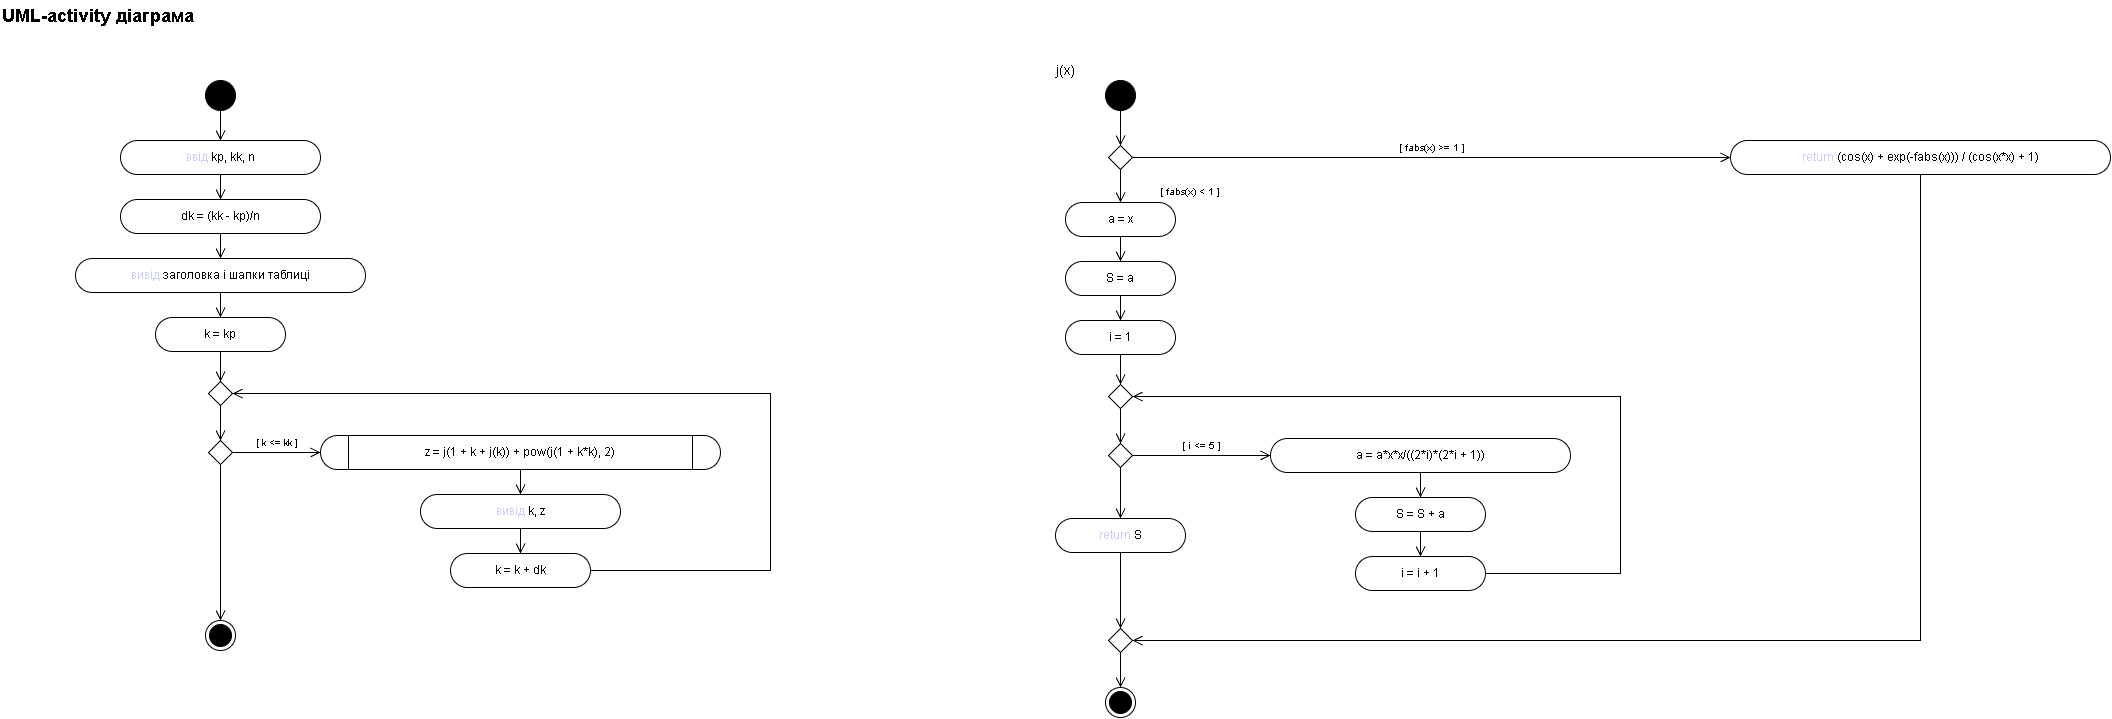

The diagram above was exported from draw.io. Its source (the exported page's mxGraphModel, read from the mxfile embedded in the PNG):
<mxGraphModel dx="2575" dy="1425" grid="0" gridSize="10" guides="1" tooltips="1" connect="1" arrows="1" fold="1" page="1" pageScale="1" pageWidth="2220" pageHeight="812" background="light-dark(#FFFFFF,#FFFFFF)" math="0" shadow="0">
  <root>
    <mxCell id="0" />
    <mxCell id="1" parent="0" />
    <mxCell id="utitle" parent="1" style="text;html=1;align=left;verticalAlign=middle;fontSize=18;fontStyle=1;fontColor=light-dark(#000000,#000000);" value="UML-activity діаграма" vertex="1">
      <mxGeometry height="30" width="320" x="30" y="15" as="geometry" />
    </mxCell>
    <mxCell id="uinit" parent="1" style="ellipse;html=1;strokeColor=light-dark(#000000,#000000);fillColor=light-dark(#000000,#000000);" value="" vertex="1">
      <mxGeometry height="30" width="30" x="235" y="95" as="geometry" />
    </mxCell>
    <mxCell id="uinp" parent="1" style="rounded=1;whiteSpace=wrap;html=1;arcSize=50;fontSize=12;strokeColor=light-dark(#000000,#000000);fillColor=light-dark(#FFFFFF,#FFFFFF);fontColor=light-dark(#000000,#000000);" value="&lt;font color=&quot;#0000FF&quot;&gt;ввід&lt;/font&gt; kp, kk, n" vertex="1">
      <mxGeometry height="34" width="200" x="150" y="155" as="geometry" />
    </mxCell>
    <mxCell id="udk" parent="1" style="rounded=1;whiteSpace=wrap;html=1;arcSize=50;fontSize=12;strokeColor=light-dark(#000000,#000000);fillColor=light-dark(#FFFFFF,#FFFFFF);fontColor=light-dark(#000000,#000000);" value="dk = (kk - kp)/n" vertex="1">
      <mxGeometry height="34" width="200" x="150" y="214" as="geometry" />
    </mxCell>
    <mxCell id="uhdr" parent="1" style="rounded=1;whiteSpace=wrap;html=1;arcSize=50;fontSize=12;strokeColor=light-dark(#000000,#000000);fillColor=light-dark(#FFFFFF,#FFFFFF);fontColor=light-dark(#000000,#000000);" value="&lt;font color=&quot;#0000FF&quot;&gt;вивід&lt;/font&gt; заголовка і шапки таблиці" vertex="1">
      <mxGeometry height="34" width="290" x="105" y="273" as="geometry" />
    </mxCell>
    <mxCell id="uks" parent="1" style="rounded=1;whiteSpace=wrap;html=1;arcSize=50;fontSize=12;strokeColor=light-dark(#000000,#000000);fillColor=light-dark(#FFFFFF,#FFFFFF);fontColor=light-dark(#000000,#000000);" value="k = kp" vertex="1">
      <mxGeometry height="34" width="130" x="185" y="332" as="geometry" />
    </mxCell>
    <mxCell id="um1" parent="1" style="rhombus;whiteSpace=wrap;html=1;strokeColor=light-dark(#000000,#000000);fillColor=light-dark(#FFFFFF,#FFFFFF);" value="" vertex="1">
      <mxGeometry height="24" width="24" x="238" y="396" as="geometry" />
    </mxCell>
    <mxCell id="udl" parent="1" style="rhombus;whiteSpace=wrap;html=1;strokeColor=light-dark(#000000,#000000);fillColor=light-dark(#FFFFFF,#FFFFFF);" value="" vertex="1">
      <mxGeometry height="24" width="24" x="238" y="455" as="geometry" />
    </mxCell>
    <mxCell id="ucall" parent="1" style="rounded=1;whiteSpace=wrap;html=1;arcSize=50;fontSize=12;strokeColor=light-dark(#000000,#000000);fillColor=light-dark(#FFFFFF,#FFFFFF);fontColor=light-dark(#000000,#000000);shape=process;rounded=1;size=0.07;" value="z = j(1 + k + j(k)) + pow(j(1 + k*k), 2)" vertex="1">
      <mxGeometry height="34" width="400" x="350" y="450" as="geometry" />
    </mxCell>
    <mxCell id="uout" parent="1" style="rounded=1;whiteSpace=wrap;html=1;arcSize=50;fontSize=12;strokeColor=light-dark(#000000,#000000);fillColor=light-dark(#FFFFFF,#FFFFFF);fontColor=light-dark(#000000,#000000);" value="&lt;font color=&quot;#0000FF&quot;&gt;вивід&lt;/font&gt; k, z" vertex="1">
      <mxGeometry height="34" width="200" x="450" y="509" as="geometry" />
    </mxCell>
    <mxCell id="ukd" parent="1" style="rounded=1;whiteSpace=wrap;html=1;arcSize=50;fontSize=12;strokeColor=light-dark(#000000,#000000);fillColor=light-dark(#FFFFFF,#FFFFFF);fontColor=light-dark(#000000,#000000);" value="k = k + dk" vertex="1">
      <mxGeometry height="34" width="140" x="480" y="568" as="geometry" />
    </mxCell>
    <mxCell id="ufin" parent="1" style="ellipse;html=1;shape=endState;strokeColor=light-dark(#000000,#000000);fillColor=light-dark(#000000,#000000);" value="" vertex="1">
      <mxGeometry height="30" width="30" x="235" y="635" as="geometry" />
    </mxCell>
    <mxCell id="ujinit" parent="1" style="ellipse;html=1;strokeColor=light-dark(#000000,#000000);fillColor=light-dark(#000000,#000000);" value="" vertex="1">
      <mxGeometry height="30" width="30" x="1135" y="95" as="geometry" />
    </mxCell>
    <mxCell id="ujd" parent="1" style="rhombus;whiteSpace=wrap;html=1;strokeColor=light-dark(#000000,#000000);fillColor=light-dark(#FFFFFF,#FFFFFF);" value="" vertex="1">
      <mxGeometry height="24" width="24" x="1138" y="160" as="geometry" />
    </mxCell>
    <mxCell id="ujf" parent="1" style="rounded=1;whiteSpace=wrap;html=1;arcSize=50;fontSize=12;strokeColor=light-dark(#000000,#000000);fillColor=light-dark(#FFFFFF,#FFFFFF);fontColor=light-dark(#000000,#000000);" value="&lt;font color=&quot;#0000FF&quot;&gt;return&lt;/font&gt; (cos(x) + exp(-fabs(x))) / (cos(x*x) + 1)" vertex="1">
      <mxGeometry height="34" width="380" x="1760" y="155" as="geometry" />
    </mxCell>
    <mxCell id="ua0" parent="1" style="rounded=1;whiteSpace=wrap;html=1;arcSize=50;fontSize=12;strokeColor=light-dark(#000000,#000000);fillColor=light-dark(#FFFFFF,#FFFFFF);fontColor=light-dark(#000000,#000000);" value="a = x" vertex="1">
      <mxGeometry height="34" width="110" x="1095" y="217" as="geometry" />
    </mxCell>
    <mxCell id="us0" parent="1" style="rounded=1;whiteSpace=wrap;html=1;arcSize=50;fontSize=12;strokeColor=light-dark(#000000,#000000);fillColor=light-dark(#FFFFFF,#FFFFFF);fontColor=light-dark(#000000,#000000);" value="S = a" vertex="1">
      <mxGeometry height="34" width="110" x="1095" y="276" as="geometry" />
    </mxCell>
    <mxCell id="ui0" parent="1" style="rounded=1;whiteSpace=wrap;html=1;arcSize=50;fontSize=12;strokeColor=light-dark(#000000,#000000);fillColor=light-dark(#FFFFFF,#FFFFFF);fontColor=light-dark(#000000,#000000);" value="i = 1" vertex="1">
      <mxGeometry height="34" width="110" x="1095" y="335" as="geometry" />
    </mxCell>
    <mxCell id="um" parent="1" style="rhombus;whiteSpace=wrap;html=1;strokeColor=light-dark(#000000,#000000);fillColor=light-dark(#FFFFFF,#FFFFFF);" value="" vertex="1">
      <mxGeometry height="24" width="24" x="1138" y="399" as="geometry" />
    </mxCell>
    <mxCell id="ud2" parent="1" style="rhombus;whiteSpace=wrap;html=1;strokeColor=light-dark(#000000,#000000);fillColor=light-dark(#FFFFFF,#FFFFFF);" value="" vertex="1">
      <mxGeometry height="24" width="24" x="1138" y="458" as="geometry" />
    </mxCell>
    <mxCell id="ubody" parent="1" style="rounded=1;whiteSpace=wrap;html=1;arcSize=50;fontSize=12;strokeColor=light-dark(#000000,#000000);fillColor=light-dark(#FFFFFF,#FFFFFF);fontColor=light-dark(#000000,#000000);" value="a = a*x*x/((2*i)*(2*i + 1))" vertex="1">
      <mxGeometry height="34" width="300" x="1300" y="453" as="geometry" />
    </mxCell>
    <mxCell id="uss" parent="1" style="rounded=1;whiteSpace=wrap;html=1;arcSize=50;fontSize=12;strokeColor=light-dark(#000000,#000000);fillColor=light-dark(#FFFFFF,#FFFFFF);fontColor=light-dark(#000000,#000000);" value="S = S + a" vertex="1">
      <mxGeometry height="34" width="130" x="1385" y="512" as="geometry" />
    </mxCell>
    <mxCell id="uii" parent="1" style="rounded=1;whiteSpace=wrap;html=1;arcSize=50;fontSize=12;strokeColor=light-dark(#000000,#000000);fillColor=light-dark(#FFFFFF,#FFFFFF);fontColor=light-dark(#000000,#000000);" value="i = i + 1" vertex="1">
      <mxGeometry height="34" width="130" x="1385" y="571" as="geometry" />
    </mxCell>
    <mxCell id="urs" parent="1" style="rounded=1;whiteSpace=wrap;html=1;arcSize=50;fontSize=12;strokeColor=light-dark(#000000,#000000);fillColor=light-dark(#FFFFFF,#FFFFFF);fontColor=light-dark(#000000,#000000);" value="&lt;font color=&quot;#0000FF&quot;&gt;return&lt;/font&gt; S" vertex="1">
      <mxGeometry height="34" width="130" x="1085" y="533" as="geometry" />
    </mxCell>
    <mxCell id="umd" parent="1" style="rhombus;whiteSpace=wrap;html=1;strokeColor=light-dark(#000000,#000000);fillColor=light-dark(#FFFFFF,#FFFFFF);" value="" vertex="1">
      <mxGeometry height="24" width="24" x="1138" y="643" as="geometry" />
    </mxCell>
    <mxCell id="ujfin" parent="1" style="ellipse;html=1;shape=endState;strokeColor=light-dark(#000000,#000000);fillColor=light-dark(#000000,#000000);" value="" vertex="1">
      <mxGeometry height="30" width="30" x="1135" y="702" as="geometry" />
    </mxCell>
    <mxCell id="ut0" parent="1" style="text;html=1;whiteSpace=wrap;strokeColor=none;fillColor=none;align=center;verticalAlign=middle;rounded=0;fontSize=14;fontColor=light-dark(#000000,#000000);" value="j(x)" vertex="1">
      <mxGeometry height="20" width="60" x="1065" y="75" as="geometry" />
    </mxCell>
    <mxCell id="ut1" parent="1" style="text;html=1;whiteSpace=wrap;strokeColor=none;fillColor=none;align=center;verticalAlign=middle;rounded=0;fontSize=10;fontColor=light-dark(#000000,#000000);" value="[ fabs(x) &amp;lt; 1 ]" vertex="1">
      <mxGeometry height="20" width="100" x="1170" y="196" as="geometry" />
    </mxCell>
    <mxCell id="ue0" edge="1" parent="1" source="uinit" style="edgeStyle=orthogonalEdgeStyle;rounded=0;html=1;endArrow=open;endFill=0;endSize=8;strokeColor=light-dark(#000000,#000000);fontSize=10;fontColor=light-dark(#000000,#000000);labelBackgroundColor=none;exitX=0.5;exitY=1;exitDx=0;exitDy=0;entryX=0.5;entryY=0;entryDx=0;entryDy=0;" target="uinp" value="">
      <mxGeometry relative="1" as="geometry" />
    </mxCell>
    <mxCell id="ue1" edge="1" parent="1" source="uinp" style="edgeStyle=orthogonalEdgeStyle;rounded=0;html=1;endArrow=open;endFill=0;endSize=8;strokeColor=light-dark(#000000,#000000);fontSize=10;fontColor=light-dark(#000000,#000000);labelBackgroundColor=none;exitX=0.5;exitY=1;exitDx=0;exitDy=0;entryX=0.5;entryY=0;entryDx=0;entryDy=0;" target="udk" value="">
      <mxGeometry relative="1" as="geometry" />
    </mxCell>
    <mxCell id="ue2" edge="1" parent="1" source="udk" style="edgeStyle=orthogonalEdgeStyle;rounded=0;html=1;endArrow=open;endFill=0;endSize=8;strokeColor=light-dark(#000000,#000000);fontSize=10;fontColor=light-dark(#000000,#000000);labelBackgroundColor=none;exitX=0.5;exitY=1;exitDx=0;exitDy=0;entryX=0.5;entryY=0;entryDx=0;entryDy=0;" target="uhdr" value="">
      <mxGeometry relative="1" as="geometry" />
    </mxCell>
    <mxCell id="ue3" edge="1" parent="1" source="uhdr" style="edgeStyle=orthogonalEdgeStyle;rounded=0;html=1;endArrow=open;endFill=0;endSize=8;strokeColor=light-dark(#000000,#000000);fontSize=10;fontColor=light-dark(#000000,#000000);labelBackgroundColor=none;exitX=0.5;exitY=1;exitDx=0;exitDy=0;entryX=0.5;entryY=0;entryDx=0;entryDy=0;" target="uks" value="">
      <mxGeometry relative="1" as="geometry" />
    </mxCell>
    <mxCell id="ue4" edge="1" parent="1" source="uks" style="edgeStyle=orthogonalEdgeStyle;rounded=0;html=1;endArrow=open;endFill=0;endSize=8;strokeColor=light-dark(#000000,#000000);fontSize=10;fontColor=light-dark(#000000,#000000);labelBackgroundColor=none;exitX=0.5;exitY=1;exitDx=0;exitDy=0;entryX=0.5;entryY=0;entryDx=0;entryDy=0;" target="um1" value="">
      <mxGeometry relative="1" as="geometry" />
    </mxCell>
    <mxCell id="ue5" edge="1" parent="1" source="um1" style="edgeStyle=orthogonalEdgeStyle;rounded=0;html=1;endArrow=open;endFill=0;endSize=8;strokeColor=light-dark(#000000,#000000);fontSize=10;fontColor=light-dark(#000000,#000000);labelBackgroundColor=none;exitX=0.5;exitY=1;exitDx=0;exitDy=0;entryX=0.5;entryY=0;entryDx=0;entryDy=0;" target="udl" value="">
      <mxGeometry relative="1" as="geometry" />
    </mxCell>
    <mxCell id="ue6" edge="1" parent="1" source="ucall" style="edgeStyle=orthogonalEdgeStyle;rounded=0;html=1;endArrow=open;endFill=0;endSize=8;strokeColor=light-dark(#000000,#000000);fontSize=10;fontColor=light-dark(#000000,#000000);labelBackgroundColor=none;exitX=0.5;exitY=1;exitDx=0;exitDy=0;entryX=0.5;entryY=0;entryDx=0;entryDy=0;" target="uout" value="">
      <mxGeometry relative="1" as="geometry" />
    </mxCell>
    <mxCell id="ue7" edge="1" parent="1" source="uout" style="edgeStyle=orthogonalEdgeStyle;rounded=0;html=1;endArrow=open;endFill=0;endSize=8;strokeColor=light-dark(#000000,#000000);fontSize=10;fontColor=light-dark(#000000,#000000);labelBackgroundColor=none;exitX=0.5;exitY=1;exitDx=0;exitDy=0;entryX=0.5;entryY=0;entryDx=0;entryDy=0;" target="ukd" value="">
      <mxGeometry relative="1" as="geometry" />
    </mxCell>
    <mxCell id="ue8" edge="1" parent="1" source="udl" style="edgeStyle=orthogonalEdgeStyle;rounded=0;html=1;endArrow=open;endFill=0;endSize=8;strokeColor=light-dark(#000000,#000000);fontSize=10;fontColor=light-dark(#000000,#000000);labelBackgroundColor=none;exitX=1;exitY=0.5;exitDx=0;exitDy=0;entryX=0;entryY=0.5;entryDx=0;entryDy=0;" target="ucall" value="[ k &amp;lt;= kk ]">
      <mxGeometry relative="1" as="geometry">
        <mxPoint y="-10" as="offset" />
      </mxGeometry>
    </mxCell>
    <mxCell id="ue9" edge="1" parent="1" source="udl" style="edgeStyle=orthogonalEdgeStyle;rounded=0;html=1;endArrow=open;endFill=0;endSize=8;strokeColor=light-dark(#000000,#000000);fontSize=10;fontColor=light-dark(#000000,#000000);labelBackgroundColor=none;exitX=0.5;exitY=1;exitDx=0;exitDy=0;entryX=0.5;entryY=0;entryDx=0;entryDy=0;" target="ufin" value="">
      <mxGeometry relative="1" as="geometry" />
    </mxCell>
    <mxCell id="ue10" edge="1" parent="1" source="ukd" style="edgeStyle=orthogonalEdgeStyle;rounded=0;html=1;endArrow=open;endFill=0;endSize=8;strokeColor=light-dark(#000000,#000000);fontSize=10;fontColor=light-dark(#000000,#000000);labelBackgroundColor=none;exitX=1;exitY=0.5;exitDx=0;exitDy=0;entryX=1;entryY=0.5;entryDx=0;entryDy=0;" target="um1" value="">
      <mxGeometry relative="1" as="geometry">
        <Array as="points">
          <mxPoint x="800" y="585" />
          <mxPoint x="800" y="408" />
        </Array>
      </mxGeometry>
    </mxCell>
    <mxCell id="ue11" edge="1" parent="1" source="ujd" style="edgeStyle=orthogonalEdgeStyle;rounded=0;html=1;endArrow=open;endFill=0;endSize=8;strokeColor=light-dark(#000000,#000000);fontSize=10;fontColor=light-dark(#000000,#000000);labelBackgroundColor=none;exitX=1;exitY=0.5;exitDx=0;exitDy=0;entryX=0;entryY=0.5;entryDx=0;entryDy=0;" target="ujf" value="[ fabs(x) &amp;gt;= 1 ]">
      <mxGeometry relative="1" as="geometry">
        <mxPoint y="-10" as="offset" />
      </mxGeometry>
    </mxCell>
    <mxCell id="ue12" edge="1" parent="1" source="ujinit" style="edgeStyle=orthogonalEdgeStyle;rounded=0;html=1;endArrow=open;endFill=0;endSize=8;strokeColor=light-dark(#000000,#000000);fontSize=10;fontColor=light-dark(#000000,#000000);labelBackgroundColor=none;exitX=0.5;exitY=1;exitDx=0;exitDy=0;entryX=0.5;entryY=0;entryDx=0;entryDy=0;" target="ujd" value="">
      <mxGeometry relative="1" as="geometry" />
    </mxCell>
    <mxCell id="ue13" edge="1" parent="1" source="ujd" style="edgeStyle=orthogonalEdgeStyle;rounded=0;html=1;endArrow=open;endFill=0;endSize=8;strokeColor=light-dark(#000000,#000000);fontSize=10;fontColor=light-dark(#000000,#000000);labelBackgroundColor=none;exitX=0.5;exitY=1;exitDx=0;exitDy=0;entryX=0.5;entryY=0;entryDx=0;entryDy=0;" target="ua0" value="">
      <mxGeometry relative="1" as="geometry" />
    </mxCell>
    <mxCell id="ue14" edge="1" parent="1" source="ua0" style="edgeStyle=orthogonalEdgeStyle;rounded=0;html=1;endArrow=open;endFill=0;endSize=8;strokeColor=light-dark(#000000,#000000);fontSize=10;fontColor=light-dark(#000000,#000000);labelBackgroundColor=none;exitX=0.5;exitY=1;exitDx=0;exitDy=0;entryX=0.5;entryY=0;entryDx=0;entryDy=0;" target="us0" value="">
      <mxGeometry relative="1" as="geometry" />
    </mxCell>
    <mxCell id="ue15" edge="1" parent="1" source="us0" style="edgeStyle=orthogonalEdgeStyle;rounded=0;html=1;endArrow=open;endFill=0;endSize=8;strokeColor=light-dark(#000000,#000000);fontSize=10;fontColor=light-dark(#000000,#000000);labelBackgroundColor=none;exitX=0.5;exitY=1;exitDx=0;exitDy=0;entryX=0.5;entryY=0;entryDx=0;entryDy=0;" target="ui0" value="">
      <mxGeometry relative="1" as="geometry" />
    </mxCell>
    <mxCell id="ue16" edge="1" parent="1" source="ui0" style="edgeStyle=orthogonalEdgeStyle;rounded=0;html=1;endArrow=open;endFill=0;endSize=8;strokeColor=light-dark(#000000,#000000);fontSize=10;fontColor=light-dark(#000000,#000000);labelBackgroundColor=none;exitX=0.5;exitY=1;exitDx=0;exitDy=0;entryX=0.5;entryY=0;entryDx=0;entryDy=0;" target="um" value="">
      <mxGeometry relative="1" as="geometry" />
    </mxCell>
    <mxCell id="ue17" edge="1" parent="1" source="um" style="edgeStyle=orthogonalEdgeStyle;rounded=0;html=1;endArrow=open;endFill=0;endSize=8;strokeColor=light-dark(#000000,#000000);fontSize=10;fontColor=light-dark(#000000,#000000);labelBackgroundColor=none;exitX=0.5;exitY=1;exitDx=0;exitDy=0;entryX=0.5;entryY=0;entryDx=0;entryDy=0;" target="ud2" value="">
      <mxGeometry relative="1" as="geometry" />
    </mxCell>
    <mxCell id="ue18" edge="1" parent="1" source="ud2" style="edgeStyle=orthogonalEdgeStyle;rounded=0;html=1;endArrow=open;endFill=0;endSize=8;strokeColor=light-dark(#000000,#000000);fontSize=10;fontColor=light-dark(#000000,#000000);labelBackgroundColor=none;exitX=1;exitY=0.5;exitDx=0;exitDy=0;entryX=0;entryY=0.5;entryDx=0;entryDy=0;" target="ubody" value="[ i &amp;lt;= 5 ]">
      <mxGeometry relative="1" as="geometry">
        <mxPoint y="-10" as="offset" />
      </mxGeometry>
    </mxCell>
    <mxCell id="ue19" edge="1" parent="1" source="ubody" style="edgeStyle=orthogonalEdgeStyle;rounded=0;html=1;endArrow=open;endFill=0;endSize=8;strokeColor=light-dark(#000000,#000000);fontSize=10;fontColor=light-dark(#000000,#000000);labelBackgroundColor=none;exitX=0.5;exitY=1;exitDx=0;exitDy=0;entryX=0.5;entryY=0;entryDx=0;entryDy=0;" target="uss" value="">
      <mxGeometry relative="1" as="geometry" />
    </mxCell>
    <mxCell id="ue20" edge="1" parent="1" source="uss" style="edgeStyle=orthogonalEdgeStyle;rounded=0;html=1;endArrow=open;endFill=0;endSize=8;strokeColor=light-dark(#000000,#000000);fontSize=10;fontColor=light-dark(#000000,#000000);labelBackgroundColor=none;exitX=0.5;exitY=1;exitDx=0;exitDy=0;entryX=0.5;entryY=0;entryDx=0;entryDy=0;" target="uii" value="">
      <mxGeometry relative="1" as="geometry" />
    </mxCell>
    <mxCell id="ue21" edge="1" parent="1" source="uii" style="edgeStyle=orthogonalEdgeStyle;rounded=0;html=1;endArrow=open;endFill=0;endSize=8;strokeColor=light-dark(#000000,#000000);fontSize=10;fontColor=light-dark(#000000,#000000);labelBackgroundColor=none;exitX=1;exitY=0.5;exitDx=0;exitDy=0;entryX=1;entryY=0.5;entryDx=0;entryDy=0;" target="um" value="">
      <mxGeometry relative="1" as="geometry">
        <Array as="points">
          <mxPoint x="1650" y="588" />
          <mxPoint x="1650" y="411" />
        </Array>
      </mxGeometry>
    </mxCell>
    <mxCell id="ue22" edge="1" parent="1" source="ud2" style="edgeStyle=orthogonalEdgeStyle;rounded=0;html=1;endArrow=open;endFill=0;endSize=8;strokeColor=light-dark(#000000,#000000);fontSize=10;fontColor=light-dark(#000000,#000000);labelBackgroundColor=none;exitX=0.5;exitY=1;exitDx=0;exitDy=0;entryX=0.5;entryY=0;entryDx=0;entryDy=0;" target="urs" value="">
      <mxGeometry relative="1" as="geometry" />
    </mxCell>
    <mxCell id="ue23" edge="1" parent="1" source="urs" style="edgeStyle=orthogonalEdgeStyle;rounded=0;html=1;endArrow=open;endFill=0;endSize=8;strokeColor=light-dark(#000000,#000000);fontSize=10;fontColor=light-dark(#000000,#000000);labelBackgroundColor=none;exitX=0.5;exitY=1;exitDx=0;exitDy=0;entryX=0.5;entryY=0;entryDx=0;entryDy=0;" target="umd" value="">
      <mxGeometry relative="1" as="geometry" />
    </mxCell>
    <mxCell id="ue24" edge="1" parent="1" source="ujf" style="edgeStyle=orthogonalEdgeStyle;rounded=0;html=1;endArrow=open;endFill=0;endSize=8;strokeColor=light-dark(#000000,#000000);fontSize=10;fontColor=light-dark(#000000,#000000);labelBackgroundColor=none;exitX=0.5;exitY=1;exitDx=0;exitDy=0;entryX=1;entryY=0.5;entryDx=0;entryDy=0;" target="umd" value="">
      <mxGeometry relative="1" as="geometry">
        <Array as="points">
          <mxPoint x="1950" y="655" />
        </Array>
      </mxGeometry>
    </mxCell>
    <mxCell id="ue25" edge="1" parent="1" source="umd" style="edgeStyle=orthogonalEdgeStyle;rounded=0;html=1;endArrow=open;endFill=0;endSize=8;strokeColor=light-dark(#000000,#000000);fontSize=10;fontColor=light-dark(#000000,#000000);labelBackgroundColor=none;exitX=0.5;exitY=1;exitDx=0;exitDy=0;entryX=0.5;entryY=0;entryDx=0;entryDy=0;" target="ujfin" value="">
      <mxGeometry relative="1" as="geometry" />
    </mxCell>
  </root>
</mxGraphModel>